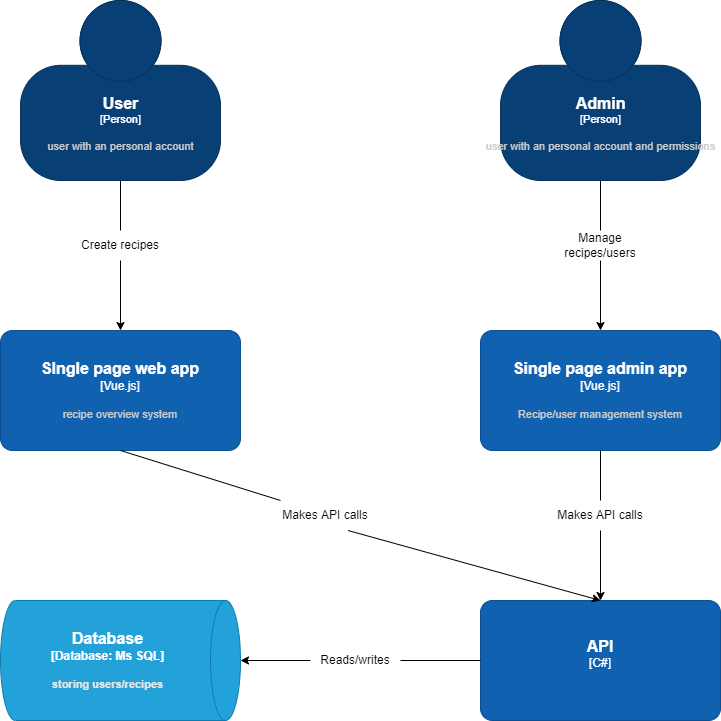

The diagram above was exported from draw.io. Its source (the exported page's mxGraphModel, read from the mxfile embedded in the PNG):
<mxGraphModel dx="2062" dy="1158" grid="1" gridSize="10" guides="1" tooltips="1" connect="1" arrows="1" fold="1" page="1" pageScale="1" pageWidth="827" pageHeight="1169" math="0" shadow="0">
  <root>
    <mxCell id="0" />
    <mxCell id="1" parent="0" />
    <object placeholders="1" c4Name="User" c4Type="Person" c4Description="user with an personal account" label="&lt;font style=&quot;font-size: 16px&quot;&gt;&lt;b&gt;%c4Name%&lt;/b&gt;&lt;/font&gt;&lt;div&gt;[%c4Type%]&lt;/div&gt;&lt;br&gt;&lt;div&gt;&lt;font style=&quot;font-size: 11px&quot;&gt;&lt;font color=&quot;#cccccc&quot;&gt;%c4Description%&lt;/font&gt;&lt;/div&gt;" id="QTIGk9vZEkRCXSyvKR4_-1">
      <mxCell style="html=1;fontSize=11;dashed=0;whitespace=wrap;fillColor=#083F75;strokeColor=#06315C;fontColor=#ffffff;shape=mxgraph.c4.person2;align=center;metaEdit=1;points=[[0.5,0,0],[1,0.5,0],[1,0.75,0],[0.75,1,0],[0.5,1,0],[0.25,1,0],[0,0.75,0],[0,0.5,0]];resizable=0;" vertex="1" parent="1">
        <mxGeometry x="40" y="120" width="200" height="180" as="geometry" />
      </mxCell>
    </object>
    <object placeholders="1" c4Name="Admin" c4Type="Person" c4Description="user with an personal account and permissions" label="&lt;font style=&quot;font-size: 16px&quot;&gt;&lt;b&gt;%c4Name%&lt;/b&gt;&lt;/font&gt;&lt;div&gt;[%c4Type%]&lt;/div&gt;&lt;br&gt;&lt;div&gt;&lt;font style=&quot;font-size: 11px&quot;&gt;&lt;font color=&quot;#cccccc&quot;&gt;%c4Description%&lt;/font&gt;&lt;/div&gt;" id="QTIGk9vZEkRCXSyvKR4_-2">
      <mxCell style="html=1;fontSize=11;dashed=0;whitespace=wrap;fillColor=#083F75;strokeColor=#06315C;fontColor=#ffffff;shape=mxgraph.c4.person2;align=center;metaEdit=1;points=[[0.5,0,0],[1,0.5,0],[1,0.75,0],[0.75,1,0],[0.5,1,0],[0.25,1,0],[0,0.75,0],[0,0.5,0]];resizable=0;" vertex="1" parent="1">
        <mxGeometry x="520" y="120" width="200" height="180" as="geometry" />
      </mxCell>
    </object>
    <object placeholders="1" c4Name="SIngle page web app" c4Type="Vue.js" c4Description="recipe overview system" label="&lt;font style=&quot;font-size: 16px&quot;&gt;&lt;b&gt;%c4Name%&lt;/b&gt;&lt;/font&gt;&lt;div&gt;[%c4Type%]&lt;/div&gt;&lt;br&gt;&lt;div&gt;&lt;font style=&quot;font-size: 11px&quot;&gt;&lt;font color=&quot;#cccccc&quot;&gt;%c4Description%&lt;/font&gt;&lt;/div&gt;" id="QTIGk9vZEkRCXSyvKR4_-3">
      <mxCell style="rounded=1;whiteSpace=wrap;html=1;labelBackgroundColor=none;fillColor=#1061B0;fontColor=#ffffff;align=center;arcSize=10;strokeColor=#0D5091;metaEdit=1;resizable=0;points=[[0.25,0,0],[0.5,0,0],[0.75,0,0],[1,0.25,0],[1,0.5,0],[1,0.75,0],[0.75,1,0],[0.5,1,0],[0.25,1,0],[0,0.75,0],[0,0.5,0],[0,0.25,0]];" vertex="1" parent="1">
        <mxGeometry x="20" y="450" width="240" height="120" as="geometry" />
      </mxCell>
    </object>
    <object placeholders="1" c4Name="Single page admin app" c4Type="Vue.js" c4Description="Recipe/user management system" label="&lt;font style=&quot;font-size: 16px&quot;&gt;&lt;b&gt;%c4Name%&lt;/b&gt;&lt;/font&gt;&lt;div&gt;[%c4Type%]&lt;/div&gt;&lt;br&gt;&lt;div&gt;&lt;font style=&quot;font-size: 11px&quot;&gt;&lt;font color=&quot;#cccccc&quot;&gt;%c4Description%&lt;/font&gt;&lt;/div&gt;" id="QTIGk9vZEkRCXSyvKR4_-4">
      <mxCell style="rounded=1;whiteSpace=wrap;html=1;labelBackgroundColor=none;fillColor=#1061B0;fontColor=#ffffff;align=center;arcSize=10;strokeColor=#0D5091;metaEdit=1;resizable=0;points=[[0.25,0,0],[0.5,0,0],[0.75,0,0],[1,0.25,0],[1,0.5,0],[1,0.75,0],[0.75,1,0],[0.5,1,0],[0.25,1,0],[0,0.75,0],[0,0.5,0],[0,0.25,0]];" vertex="1" parent="1">
        <mxGeometry x="500" y="450" width="240" height="120" as="geometry" />
      </mxCell>
    </object>
    <object placeholders="1" c4Name="API" c4Type="C#" c4Description="" label="&lt;font style=&quot;font-size: 16px&quot;&gt;&lt;b&gt;%c4Name%&lt;/b&gt;&lt;/font&gt;&lt;div&gt;[%c4Type%]&lt;/div&gt;&lt;br&gt;&lt;div&gt;&lt;font style=&quot;font-size: 11px&quot;&gt;&lt;font color=&quot;#cccccc&quot;&gt;%c4Description%&lt;/font&gt;&lt;/div&gt;" id="QTIGk9vZEkRCXSyvKR4_-5">
      <mxCell style="rounded=1;whiteSpace=wrap;html=1;labelBackgroundColor=none;fillColor=#1061B0;fontColor=#ffffff;align=center;arcSize=10;strokeColor=#0D5091;metaEdit=1;resizable=0;points=[[0.25,0,0],[0.5,0,0],[0.75,0,0],[1,0.25,0],[1,0.5,0],[1,0.75,0],[0.75,1,0],[0.5,1,0],[0.25,1,0],[0,0.75,0],[0,0.5,0],[0,0.25,0]];" vertex="1" parent="1">
        <mxGeometry x="500" y="720" width="240" height="120" as="geometry" />
      </mxCell>
    </object>
    <object placeholders="1" c4Type="Database" c4Container="Database" c4Technology="Ms SQL" c4Description="storing users/recipes" label="&lt;font style=&quot;font-size: 16px&quot;&gt;&lt;b&gt;%c4Type%&lt;/font&gt;&lt;div&gt;[%c4Container%:&amp;nbsp;%c4Technology%]&lt;/div&gt;&lt;br&gt;&lt;div&gt;&lt;font style=&quot;font-size: 11px&quot;&gt;&lt;font color=&quot;#E6E6E6&quot;&gt;%c4Description%&lt;/font&gt;&lt;/div&gt;" id="QTIGk9vZEkRCXSyvKR4_-6">
      <mxCell style="shape=cylinder3;size=15;direction=south;whiteSpace=wrap;html=1;boundedLbl=1;rounded=0;labelBackgroundColor=none;fillColor=#23A2D9;fontSize=12;fontColor=#ffffff;align=center;strokeColor=#0E7DAD;metaEdit=1;points=[[0.5,0,0],[1,0.25,0],[1,0.5,0],[1,0.75,0],[0.5,1,0],[0,0.75,0],[0,0.5,0],[0,0.25,0]];resizable=0;" vertex="1" parent="1">
        <mxGeometry x="20" y="720" width="240" height="120" as="geometry" />
      </mxCell>
    </object>
    <mxCell id="QTIGk9vZEkRCXSyvKR4_-12" value="" style="endArrow=classic;html=1;rounded=0;exitX=0.5;exitY=1;exitDx=0;exitDy=0;exitPerimeter=0;entryX=0.5;entryY=0;entryDx=0;entryDy=0;entryPerimeter=0;startArrow=none;" edge="1" parent="1" source="QTIGk9vZEkRCXSyvKR4_-14" target="QTIGk9vZEkRCXSyvKR4_-3">
      <mxGeometry width="50" height="50" relative="1" as="geometry">
        <mxPoint x="380" y="380" as="sourcePoint" />
        <mxPoint x="430" y="330" as="targetPoint" />
      </mxGeometry>
    </mxCell>
    <mxCell id="QTIGk9vZEkRCXSyvKR4_-13" value="" style="endArrow=classic;html=1;rounded=0;exitX=0.5;exitY=1;exitDx=0;exitDy=0;exitPerimeter=0;entryX=0.5;entryY=0;entryDx=0;entryDy=0;entryPerimeter=0;startArrow=none;" edge="1" parent="1" source="QTIGk9vZEkRCXSyvKR4_-16" target="QTIGk9vZEkRCXSyvKR4_-4">
      <mxGeometry width="50" height="50" relative="1" as="geometry">
        <mxPoint x="150" y="310" as="sourcePoint" />
        <mxPoint x="150" y="460" as="targetPoint" />
      </mxGeometry>
    </mxCell>
    <mxCell id="QTIGk9vZEkRCXSyvKR4_-14" value="Create recipes" style="text;html=1;strokeColor=none;fillColor=none;align=center;verticalAlign=middle;whiteSpace=wrap;rounded=0;" vertex="1" parent="1">
      <mxGeometry x="95" y="350" width="90" height="30" as="geometry" />
    </mxCell>
    <mxCell id="QTIGk9vZEkRCXSyvKR4_-15" value="" style="endArrow=none;html=1;rounded=0;exitX=0.5;exitY=1;exitDx=0;exitDy=0;exitPerimeter=0;entryX=0.5;entryY=0;entryDx=0;entryDy=0;entryPerimeter=0;" edge="1" parent="1" source="QTIGk9vZEkRCXSyvKR4_-1" target="QTIGk9vZEkRCXSyvKR4_-14">
      <mxGeometry width="50" height="50" relative="1" as="geometry">
        <mxPoint x="140" y="300" as="sourcePoint" />
        <mxPoint x="140" y="450" as="targetPoint" />
      </mxGeometry>
    </mxCell>
    <mxCell id="QTIGk9vZEkRCXSyvKR4_-16" value="Manage recipes/users" style="text;html=1;strokeColor=none;fillColor=none;align=center;verticalAlign=middle;whiteSpace=wrap;rounded=0;" vertex="1" parent="1">
      <mxGeometry x="575" y="350" width="90" height="30" as="geometry" />
    </mxCell>
    <mxCell id="QTIGk9vZEkRCXSyvKR4_-17" value="" style="endArrow=none;html=1;rounded=0;exitX=0.5;exitY=1;exitDx=0;exitDy=0;exitPerimeter=0;entryX=0.5;entryY=0;entryDx=0;entryDy=0;entryPerimeter=0;" edge="1" parent="1" source="QTIGk9vZEkRCXSyvKR4_-2" target="QTIGk9vZEkRCXSyvKR4_-16">
      <mxGeometry width="50" height="50" relative="1" as="geometry">
        <mxPoint x="620" y="300" as="sourcePoint" />
        <mxPoint x="620" y="450" as="targetPoint" />
      </mxGeometry>
    </mxCell>
    <mxCell id="QTIGk9vZEkRCXSyvKR4_-18" value="" style="endArrow=classic;html=1;rounded=0;entryX=0.5;entryY=0;entryDx=0;entryDy=0;entryPerimeter=0;exitX=0.5;exitY=1;exitDx=0;exitDy=0;exitPerimeter=0;startArrow=none;" edge="1" parent="1" source="QTIGk9vZEkRCXSyvKR4_-21" target="QTIGk9vZEkRCXSyvKR4_-5">
      <mxGeometry width="50" height="50" relative="1" as="geometry">
        <mxPoint x="400" y="660" as="sourcePoint" />
        <mxPoint x="450" y="610" as="targetPoint" />
      </mxGeometry>
    </mxCell>
    <mxCell id="QTIGk9vZEkRCXSyvKR4_-19" value="" style="endArrow=classic;html=1;rounded=0;entryX=0.5;entryY=0;entryDx=0;entryDy=0;entryPerimeter=0;exitX=0.75;exitY=1;exitDx=0;exitDy=0;startArrow=none;" edge="1" parent="1" source="QTIGk9vZEkRCXSyvKR4_-23" target="QTIGk9vZEkRCXSyvKR4_-5">
      <mxGeometry width="50" height="50" relative="1" as="geometry">
        <mxPoint x="630" y="580" as="sourcePoint" />
        <mxPoint x="630" y="730" as="targetPoint" />
      </mxGeometry>
    </mxCell>
    <mxCell id="QTIGk9vZEkRCXSyvKR4_-20" value="" style="endArrow=classic;html=1;rounded=0;entryX=0.5;entryY=0;entryDx=0;entryDy=0;entryPerimeter=0;exitX=0;exitY=0.5;exitDx=0;exitDy=0;exitPerimeter=0;startArrow=none;" edge="1" parent="1" source="QTIGk9vZEkRCXSyvKR4_-25" target="QTIGk9vZEkRCXSyvKR4_-6">
      <mxGeometry width="50" height="50" relative="1" as="geometry">
        <mxPoint x="150" y="580" as="sourcePoint" />
        <mxPoint x="630" y="730" as="targetPoint" />
      </mxGeometry>
    </mxCell>
    <mxCell id="QTIGk9vZEkRCXSyvKR4_-21" value="Makes API calls" style="text;html=1;strokeColor=none;fillColor=none;align=center;verticalAlign=middle;whiteSpace=wrap;rounded=0;" vertex="1" parent="1">
      <mxGeometry x="575" y="620" width="90" height="30" as="geometry" />
    </mxCell>
    <mxCell id="QTIGk9vZEkRCXSyvKR4_-22" value="" style="endArrow=none;html=1;rounded=0;entryX=0.5;entryY=0;entryDx=0;entryDy=0;entryPerimeter=0;exitX=0.5;exitY=1;exitDx=0;exitDy=0;exitPerimeter=0;" edge="1" parent="1" source="QTIGk9vZEkRCXSyvKR4_-4" target="QTIGk9vZEkRCXSyvKR4_-21">
      <mxGeometry width="50" height="50" relative="1" as="geometry">
        <mxPoint x="620" y="570" as="sourcePoint" />
        <mxPoint x="620" y="720" as="targetPoint" />
      </mxGeometry>
    </mxCell>
    <mxCell id="QTIGk9vZEkRCXSyvKR4_-23" value="Makes API calls" style="text;html=1;strokeColor=none;fillColor=none;align=center;verticalAlign=middle;whiteSpace=wrap;rounded=0;" vertex="1" parent="1">
      <mxGeometry x="300" y="620" width="90" height="30" as="geometry" />
    </mxCell>
    <mxCell id="QTIGk9vZEkRCXSyvKR4_-24" value="" style="endArrow=none;html=1;rounded=0;entryX=0;entryY=0;entryDx=0;entryDy=0;exitX=0.5;exitY=1;exitDx=0;exitDy=0;exitPerimeter=0;" edge="1" parent="1" source="QTIGk9vZEkRCXSyvKR4_-3" target="QTIGk9vZEkRCXSyvKR4_-23">
      <mxGeometry width="50" height="50" relative="1" as="geometry">
        <mxPoint x="140" y="570" as="sourcePoint" />
        <mxPoint x="620" y="720" as="targetPoint" />
      </mxGeometry>
    </mxCell>
    <mxCell id="QTIGk9vZEkRCXSyvKR4_-25" value="Reads/writes" style="text;html=1;strokeColor=none;fillColor=none;align=center;verticalAlign=middle;whiteSpace=wrap;rounded=0;" vertex="1" parent="1">
      <mxGeometry x="330" y="765" width="90" height="30" as="geometry" />
    </mxCell>
    <mxCell id="QTIGk9vZEkRCXSyvKR4_-26" value="" style="endArrow=none;html=1;rounded=0;entryX=1;entryY=0.5;entryDx=0;entryDy=0;exitX=0;exitY=0.5;exitDx=0;exitDy=0;exitPerimeter=0;" edge="1" parent="1" source="QTIGk9vZEkRCXSyvKR4_-5" target="QTIGk9vZEkRCXSyvKR4_-25">
      <mxGeometry width="50" height="50" relative="1" as="geometry">
        <mxPoint x="500" y="780" as="sourcePoint" />
        <mxPoint x="260" y="780" as="targetPoint" />
      </mxGeometry>
    </mxCell>
  </root>
</mxGraphModel>